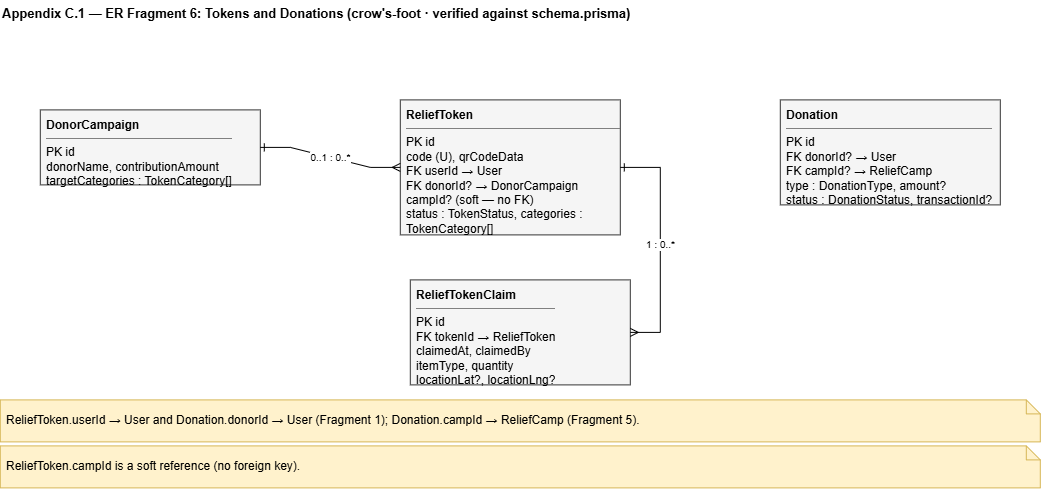

The diagram above was exported from draw.io. Its source (the exported page's mxGraphModel, read from the mxfile embedded in the PNG):
<mxGraphModel dx="1075" dy="671" grid="1" gridSize="10" guides="1" tooltips="1" connect="1" arrows="1" fold="1" page="1" pageScale="1" pageWidth="1120" pageHeight="560" math="0" shadow="0">
  <root>
    <mxCell id="0" />
    <mxCell id="1" parent="0" />
    <mxCell id="t" parent="1" style="text;html=1;fontStyle=1;fontSize=13;align=left;" value="Appendix C.1 — ER Fragment 6: Tokens and Donations   (crow's-foot · verified against schema.prisma)" vertex="1">
      <mxGeometry height="24" width="1040" x="40" y="10" as="geometry" />
    </mxCell>
    <mxCell id="dc" parent="1" style="rounded=0;whiteSpace=wrap;html=1;fillColor=#f5f5f5;strokeColor=#333333;align=left;verticalAlign=top;spacingLeft=4;spacingTop=2;overflow=hidden;" value="&lt;b&gt;DonorCampaign&lt;/b&gt;&lt;hr size=&quot;1&quot; noshade&gt;PK id&lt;br&gt;donorName, contributionAmount&lt;br&gt;targetCategories : TokenCategory[]" vertex="1">
      <mxGeometry height="75" width="220" x="80" y="120" as="geometry" />
    </mxCell>
    <mxCell id="rt" parent="1" style="rounded=0;whiteSpace=wrap;html=1;fillColor=#f5f5f5;strokeColor=#333333;align=left;verticalAlign=top;spacingLeft=4;spacingTop=2;overflow=hidden;" value="&lt;b&gt;ReliefToken&lt;/b&gt;&lt;hr size=&quot;1&quot; noshade&gt;PK id&lt;br&gt;code (U), qrCodeData&lt;br&gt;FK userId  → User&lt;br&gt;FK donorId?  → DonorCampaign&lt;br&gt;campId?  (soft — no FK)&lt;br&gt;status : TokenStatus, categories : TokenCategory[]&lt;br&gt;usageCount / maxUsage, fraudRiskScore" vertex="1">
      <mxGeometry height="135" width="220" x="440" y="110" as="geometry" />
    </mxCell>
    <mxCell id="rtc" parent="1" style="rounded=0;whiteSpace=wrap;html=1;fillColor=#f5f5f5;strokeColor=#333333;align=left;verticalAlign=top;spacingLeft=4;spacingTop=2;overflow=hidden;" value="&lt;b&gt;ReliefTokenClaim&lt;/b&gt;&lt;hr size=&quot;1&quot; noshade&gt;PK id&lt;br&gt;FK tokenId  → ReliefToken&lt;br&gt;claimedAt, claimedBy&lt;br&gt;itemType, quantity&lt;br&gt;locationLat?, locationLng?" vertex="1">
      <mxGeometry height="105" width="220" x="450" y="290" as="geometry" />
    </mxCell>
    <mxCell id="dn" parent="1" style="rounded=0;whiteSpace=wrap;html=1;fillColor=#f5f5f5;strokeColor=#333333;align=left;verticalAlign=top;spacingLeft=4;spacingTop=2;overflow=hidden;" value="&lt;b&gt;Donation&lt;/b&gt;&lt;hr size=&quot;1&quot; noshade&gt;PK id&lt;br&gt;FK donorId?  → User&lt;br&gt;FK campId?  → ReliefCamp&lt;br&gt;type : DonationType, amount?&lt;br&gt;status : DonationStatus, transactionId?" vertex="1">
      <mxGeometry height="105" width="220" x="820" y="110" as="geometry" />
    </mxCell>
    <mxCell id="r1" edge="1" parent="1" source="dc" style="edgeStyle=entityRelationEdgeStyle;rounded=0;html=1;fontSize=10;startArrow=ERone;endArrow=ERmany;startFill=0;endFill=0;" target="rt" value="0..1 : 0..*">
      <mxGeometry relative="1" as="geometry" />
    </mxCell>
    <mxCell id="r2" edge="1" parent="1" source="rt" style="edgeStyle=entityRelationEdgeStyle;rounded=0;html=1;fontSize=10;startArrow=ERone;endArrow=ERmany;startFill=0;endFill=0;" target="rtc" value="1 : 0..*">
      <mxGeometry relative="1" as="geometry" />
    </mxCell>
    <mxCell id="nn3" parent="1" style="shape=note;whiteSpace=wrap;html=1;fillColor=#fff2cc;strokeColor=#d6b656;size=14;align=left;spacingLeft=4;" value="ReliefToken.userId → User and Donation.donorId → User (Fragment 1); Donation.campId → ReliefCamp (Fragment 5)." vertex="1">
      <mxGeometry height="42" width="1040" x="40" y="410" as="geometry" />
    </mxCell>
    <mxCell id="nn4" parent="1" style="shape=note;whiteSpace=wrap;html=1;fillColor=#fff2cc;strokeColor=#d6b656;size=14;align=left;spacingLeft=4;" value="ReliefToken.campId is a soft reference (no foreign key)." vertex="1">
      <mxGeometry height="42" width="1040" x="40" y="456" as="geometry" />
    </mxCell>
  </root>
</mxGraphModel>